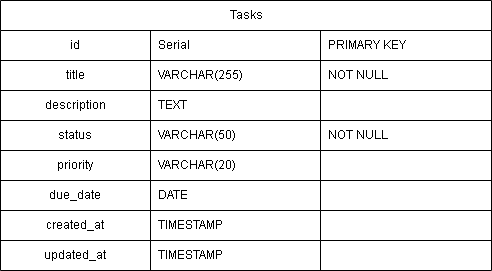

The diagram above was exported from draw.io. Its source (the exported page's mxGraphModel, read from the mxfile embedded in the PNG):
<mxGraphModel dx="992" dy="570" grid="1" gridSize="10" guides="1" tooltips="1" connect="1" arrows="1" fold="1" page="1" pageScale="1" pageWidth="827" pageHeight="1169" math="0" shadow="0">
  <root>
    <mxCell id="0" />
    <mxCell id="1" parent="0" />
    <mxCell id="aFoieYsf44Pb1coKGInk-1" parent="1" style="shape=table;startSize=30;container=1;collapsible=1;childLayout=tableLayout;fixedRows=1;rowLines=1;fontStyle=0;align=center;resizeLast=1;html=1;perimeterSpacing=1;shadow=0;rounded=0;swimlaneLine=1;" value="Tasks" vertex="1">
      <mxGeometry height="270" width="491" x="169" y="100" as="geometry" />
    </mxCell>
    <mxCell id="aFoieYsf44Pb1coKGInk-2" parent="aFoieYsf44Pb1coKGInk-1" style="shape=tableRow;horizontal=0;startSize=0;swimlaneHead=0;swimlaneBody=0;fillColor=none;collapsible=0;dropTarget=0;points=[[0,0.5],[1,0.5]];portConstraint=eastwest;top=0;left=0;right=0;bottom=1;fontStyle=0" value="" vertex="1">
      <mxGeometry height="30" width="491" y="30" as="geometry" />
    </mxCell>
    <mxCell id="aFoieYsf44Pb1coKGInk-3" parent="aFoieYsf44Pb1coKGInk-2" style="shape=partialRectangle;connectable=0;fillColor=none;top=0;left=0;bottom=0;right=0;fontStyle=0;overflow=hidden;whiteSpace=wrap;html=1;" value="id" vertex="1">
      <mxGeometry height="30" width="150" as="geometry">
        <mxRectangle height="30" width="150" as="alternateBounds" />
      </mxGeometry>
    </mxCell>
    <mxCell id="aFoieYsf44Pb1coKGInk-4" parent="aFoieYsf44Pb1coKGInk-2" style="shape=partialRectangle;connectable=0;fillColor=none;top=0;left=0;bottom=0;right=0;align=left;spacingLeft=6;fontStyle=0;overflow=hidden;whiteSpace=wrap;html=1;" value="&lt;span style=&quot;&quot;&gt;Serial&lt;/span&gt;" vertex="1">
      <mxGeometry height="30" width="170" x="150" as="geometry">
        <mxRectangle height="30" width="170" as="alternateBounds" />
      </mxGeometry>
    </mxCell>
    <mxCell id="aFoieYsf44Pb1coKGInk-14" parent="aFoieYsf44Pb1coKGInk-2" style="shape=partialRectangle;connectable=0;fillColor=none;top=0;left=0;bottom=0;right=0;align=left;spacingLeft=6;fontStyle=0;overflow=hidden;whiteSpace=wrap;html=1;" value="&lt;span style=&quot;line-height: 0%;&quot;&gt;PRIMARY KEY&lt;/span&gt;" vertex="1">
      <mxGeometry height="30" width="171" x="320" as="geometry">
        <mxRectangle height="30" width="171" as="alternateBounds" />
      </mxGeometry>
    </mxCell>
    <mxCell id="aFoieYsf44Pb1coKGInk-5" parent="aFoieYsf44Pb1coKGInk-1" style="shape=tableRow;horizontal=0;startSize=0;swimlaneHead=0;swimlaneBody=0;fillColor=none;collapsible=0;dropTarget=0;points=[[0,0.5],[1,0.5]];portConstraint=eastwest;top=0;left=0;right=0;bottom=0;perimeterSpacing=1;swimlaneFillColor=none;fontStyle=0" value="" vertex="1">
      <mxGeometry height="30" width="491" y="60" as="geometry" />
    </mxCell>
    <mxCell id="aFoieYsf44Pb1coKGInk-6" parent="aFoieYsf44Pb1coKGInk-5" style="shape=partialRectangle;connectable=0;fillColor=none;top=0;left=0;bottom=0;right=0;editable=1;overflow=hidden;whiteSpace=wrap;html=1;strokeColor=#070707;strokeWidth=1;fontStyle=0" value="title" vertex="1">
      <mxGeometry height="30" width="150" as="geometry">
        <mxRectangle height="30" width="150" as="alternateBounds" />
      </mxGeometry>
    </mxCell>
    <mxCell id="aFoieYsf44Pb1coKGInk-7" parent="aFoieYsf44Pb1coKGInk-5" style="shape=partialRectangle;connectable=0;fillColor=none;top=0;left=0;bottom=0;right=0;align=left;spacingLeft=6;overflow=hidden;whiteSpace=wrap;html=1;fontStyle=0" value="VARCHAR(255)" vertex="1">
      <mxGeometry height="30" width="170" x="150" as="geometry">
        <mxRectangle height="30" width="170" as="alternateBounds" />
      </mxGeometry>
    </mxCell>
    <mxCell id="aFoieYsf44Pb1coKGInk-15" parent="aFoieYsf44Pb1coKGInk-5" style="shape=partialRectangle;connectable=0;fillColor=none;top=0;left=0;bottom=0;right=0;align=left;spacingLeft=6;overflow=hidden;whiteSpace=wrap;html=1;fontStyle=0" value="NOT NULL" vertex="1">
      <mxGeometry height="30" width="171" x="320" as="geometry">
        <mxRectangle height="30" width="171" as="alternateBounds" />
      </mxGeometry>
    </mxCell>
    <mxCell id="aFoieYsf44Pb1coKGInk-8" parent="aFoieYsf44Pb1coKGInk-1" style="shape=tableRow;horizontal=0;startSize=0;swimlaneHead=0;swimlaneBody=0;fillColor=none;collapsible=0;dropTarget=0;points=[[0,0.5],[1,0.5]];portConstraint=eastwest;top=0;left=0;right=0;bottom=0;fontStyle=0" value="" vertex="1">
      <mxGeometry height="30" width="491" y="90" as="geometry" />
    </mxCell>
    <mxCell id="aFoieYsf44Pb1coKGInk-9" parent="aFoieYsf44Pb1coKGInk-8" style="shape=partialRectangle;connectable=0;fillColor=none;top=0;left=0;bottom=0;right=0;editable=1;overflow=hidden;whiteSpace=wrap;html=1;fontStyle=0" value="description" vertex="1">
      <mxGeometry height="30" width="150" as="geometry">
        <mxRectangle height="30" width="150" as="alternateBounds" />
      </mxGeometry>
    </mxCell>
    <mxCell id="aFoieYsf44Pb1coKGInk-10" parent="aFoieYsf44Pb1coKGInk-8" style="shape=partialRectangle;connectable=0;fillColor=none;top=0;left=0;bottom=0;right=0;align=left;spacingLeft=6;overflow=hidden;whiteSpace=wrap;html=1;fontStyle=0" value="TEXT" vertex="1">
      <mxGeometry height="30" width="170" x="150" as="geometry">
        <mxRectangle height="30" width="170" as="alternateBounds" />
      </mxGeometry>
    </mxCell>
    <mxCell id="aFoieYsf44Pb1coKGInk-16" parent="aFoieYsf44Pb1coKGInk-8" style="shape=partialRectangle;connectable=0;fillColor=none;top=0;left=0;bottom=0;right=0;align=left;spacingLeft=6;overflow=hidden;whiteSpace=wrap;html=1;fontStyle=0" vertex="1">
      <mxGeometry height="30" width="171" x="320" as="geometry">
        <mxRectangle height="30" width="171" as="alternateBounds" />
      </mxGeometry>
    </mxCell>
    <mxCell id="aFoieYsf44Pb1coKGInk-11" parent="aFoieYsf44Pb1coKGInk-1" style="shape=tableRow;horizontal=0;startSize=0;swimlaneHead=0;swimlaneBody=0;fillColor=none;collapsible=0;dropTarget=0;points=[[0,0.5],[1,0.5]];portConstraint=eastwest;top=0;left=0;right=0;bottom=0;fontStyle=0" value="" vertex="1">
      <mxGeometry height="30" width="491" y="120" as="geometry" />
    </mxCell>
    <mxCell id="aFoieYsf44Pb1coKGInk-12" parent="aFoieYsf44Pb1coKGInk-11" style="shape=partialRectangle;connectable=0;fillColor=none;top=0;left=0;bottom=0;right=0;editable=1;overflow=hidden;whiteSpace=wrap;html=1;fontStyle=0" value="status" vertex="1">
      <mxGeometry height="30" width="150" as="geometry">
        <mxRectangle height="30" width="150" as="alternateBounds" />
      </mxGeometry>
    </mxCell>
    <mxCell id="aFoieYsf44Pb1coKGInk-13" parent="aFoieYsf44Pb1coKGInk-11" style="shape=partialRectangle;connectable=0;fillColor=none;top=0;left=0;bottom=0;right=0;align=left;spacingLeft=6;overflow=hidden;whiteSpace=wrap;html=1;fontStyle=0" value="VARCHAR(50)" vertex="1">
      <mxGeometry height="30" width="170" x="150" as="geometry">
        <mxRectangle height="30" width="170" as="alternateBounds" />
      </mxGeometry>
    </mxCell>
    <mxCell id="aFoieYsf44Pb1coKGInk-17" parent="aFoieYsf44Pb1coKGInk-11" style="shape=partialRectangle;connectable=0;fillColor=none;top=0;left=0;bottom=0;right=0;align=left;spacingLeft=6;overflow=hidden;whiteSpace=wrap;html=1;fontStyle=0" value="NOT NULL" vertex="1">
      <mxGeometry height="30" width="171" x="320" as="geometry">
        <mxRectangle height="30" width="171" as="alternateBounds" />
      </mxGeometry>
    </mxCell>
    <mxCell id="aFoieYsf44Pb1coKGInk-18" parent="aFoieYsf44Pb1coKGInk-1" style="shape=tableRow;horizontal=0;startSize=0;swimlaneHead=0;swimlaneBody=0;fillColor=none;collapsible=0;dropTarget=0;points=[[0,0.5],[1,0.5]];portConstraint=eastwest;top=0;left=0;right=0;bottom=0;fontStyle=0" vertex="1">
      <mxGeometry height="30" width="491" y="150" as="geometry" />
    </mxCell>
    <mxCell id="aFoieYsf44Pb1coKGInk-19" parent="aFoieYsf44Pb1coKGInk-18" style="shape=partialRectangle;connectable=0;fillColor=none;top=0;left=0;bottom=0;right=0;editable=1;overflow=hidden;whiteSpace=wrap;html=1;fontStyle=0" value="priority" vertex="1">
      <mxGeometry height="30" width="150" as="geometry">
        <mxRectangle height="30" width="150" as="alternateBounds" />
      </mxGeometry>
    </mxCell>
    <mxCell id="aFoieYsf44Pb1coKGInk-20" parent="aFoieYsf44Pb1coKGInk-18" style="shape=partialRectangle;connectable=0;fillColor=none;top=0;left=0;bottom=0;right=0;align=left;spacingLeft=6;overflow=hidden;whiteSpace=wrap;html=1;fontStyle=0" value="VARCHAR(20)" vertex="1">
      <mxGeometry height="30" width="170" x="150" as="geometry">
        <mxRectangle height="30" width="170" as="alternateBounds" />
      </mxGeometry>
    </mxCell>
    <mxCell id="aFoieYsf44Pb1coKGInk-21" parent="aFoieYsf44Pb1coKGInk-18" style="shape=partialRectangle;connectable=0;fillColor=none;top=0;left=0;bottom=0;right=0;align=left;spacingLeft=6;overflow=hidden;whiteSpace=wrap;html=1;fontStyle=0" vertex="1">
      <mxGeometry height="30" width="171" x="320" as="geometry">
        <mxRectangle height="30" width="171" as="alternateBounds" />
      </mxGeometry>
    </mxCell>
    <mxCell id="aFoieYsf44Pb1coKGInk-22" parent="aFoieYsf44Pb1coKGInk-1" style="shape=tableRow;horizontal=0;startSize=0;swimlaneHead=0;swimlaneBody=0;fillColor=none;collapsible=0;dropTarget=0;points=[[0,0.5],[1,0.5]];portConstraint=eastwest;top=0;left=0;right=0;bottom=0;fontStyle=0" vertex="1">
      <mxGeometry height="30" width="491" y="180" as="geometry" />
    </mxCell>
    <mxCell id="aFoieYsf44Pb1coKGInk-23" parent="aFoieYsf44Pb1coKGInk-22" style="shape=partialRectangle;connectable=0;fillColor=none;top=0;left=0;bottom=0;right=0;editable=1;overflow=hidden;whiteSpace=wrap;html=1;fontStyle=0" value="due_date" vertex="1">
      <mxGeometry height="30" width="150" as="geometry">
        <mxRectangle height="30" width="150" as="alternateBounds" />
      </mxGeometry>
    </mxCell>
    <mxCell id="aFoieYsf44Pb1coKGInk-24" parent="aFoieYsf44Pb1coKGInk-22" style="shape=partialRectangle;connectable=0;fillColor=none;top=0;left=0;bottom=0;right=0;align=left;spacingLeft=6;overflow=hidden;whiteSpace=wrap;html=1;fontStyle=0" value="DATE" vertex="1">
      <mxGeometry height="30" width="170" x="150" as="geometry">
        <mxRectangle height="30" width="170" as="alternateBounds" />
      </mxGeometry>
    </mxCell>
    <mxCell id="aFoieYsf44Pb1coKGInk-25" parent="aFoieYsf44Pb1coKGInk-22" style="shape=partialRectangle;connectable=0;fillColor=none;top=0;left=0;bottom=0;right=0;align=left;spacingLeft=6;overflow=hidden;whiteSpace=wrap;html=1;fontStyle=0" vertex="1">
      <mxGeometry height="30" width="171" x="320" as="geometry">
        <mxRectangle height="30" width="171" as="alternateBounds" />
      </mxGeometry>
    </mxCell>
    <mxCell id="aFoieYsf44Pb1coKGInk-30" parent="aFoieYsf44Pb1coKGInk-1" style="shape=tableRow;horizontal=0;startSize=0;swimlaneHead=0;swimlaneBody=0;fillColor=none;collapsible=0;dropTarget=0;points=[[0,0.5],[1,0.5]];portConstraint=eastwest;top=0;left=0;right=0;bottom=0;fontStyle=0" vertex="1">
      <mxGeometry height="30" width="491" y="210" as="geometry" />
    </mxCell>
    <mxCell id="aFoieYsf44Pb1coKGInk-31" parent="aFoieYsf44Pb1coKGInk-30" style="shape=partialRectangle;connectable=0;fillColor=none;top=0;left=0;bottom=0;right=0;editable=1;overflow=hidden;whiteSpace=wrap;html=1;fontStyle=0" value="created_at" vertex="1">
      <mxGeometry height="30" width="150" as="geometry">
        <mxRectangle height="30" width="150" as="alternateBounds" />
      </mxGeometry>
    </mxCell>
    <mxCell id="aFoieYsf44Pb1coKGInk-32" parent="aFoieYsf44Pb1coKGInk-30" style="shape=partialRectangle;connectable=0;fillColor=none;top=0;left=0;bottom=0;right=0;align=left;spacingLeft=6;overflow=hidden;whiteSpace=wrap;html=1;fontStyle=0" value="TIMESTAMP" vertex="1">
      <mxGeometry height="30" width="170" x="150" as="geometry">
        <mxRectangle height="30" width="170" as="alternateBounds" />
      </mxGeometry>
    </mxCell>
    <mxCell id="aFoieYsf44Pb1coKGInk-33" parent="aFoieYsf44Pb1coKGInk-30" style="shape=partialRectangle;connectable=0;fillColor=none;top=0;left=0;bottom=0;right=0;align=left;spacingLeft=6;overflow=hidden;whiteSpace=wrap;html=1;fontStyle=0" vertex="1">
      <mxGeometry height="30" width="171" x="320" as="geometry">
        <mxRectangle height="30" width="171" as="alternateBounds" />
      </mxGeometry>
    </mxCell>
    <mxCell id="aFoieYsf44Pb1coKGInk-26" parent="aFoieYsf44Pb1coKGInk-1" style="shape=tableRow;horizontal=0;startSize=0;swimlaneHead=0;swimlaneBody=0;fillColor=none;collapsible=0;dropTarget=0;points=[[0,0.5],[1,0.5]];portConstraint=eastwest;top=0;left=0;right=0;bottom=0;fontStyle=0" vertex="1">
      <mxGeometry height="30" width="491" y="240" as="geometry" />
    </mxCell>
    <mxCell id="aFoieYsf44Pb1coKGInk-27" parent="aFoieYsf44Pb1coKGInk-26" style="shape=partialRectangle;connectable=0;fillColor=none;top=0;left=0;bottom=0;right=0;editable=1;overflow=hidden;whiteSpace=wrap;html=1;fontStyle=0" value="updated_at" vertex="1">
      <mxGeometry height="30" width="150" as="geometry">
        <mxRectangle height="30" width="150" as="alternateBounds" />
      </mxGeometry>
    </mxCell>
    <mxCell id="aFoieYsf44Pb1coKGInk-28" parent="aFoieYsf44Pb1coKGInk-26" style="shape=partialRectangle;connectable=0;fillColor=none;top=0;left=0;bottom=0;right=0;align=left;spacingLeft=6;overflow=hidden;whiteSpace=wrap;html=1;fontStyle=0" value="TIMESTAMP" vertex="1">
      <mxGeometry height="30" width="170" x="150" as="geometry">
        <mxRectangle height="30" width="170" as="alternateBounds" />
      </mxGeometry>
    </mxCell>
    <mxCell id="aFoieYsf44Pb1coKGInk-29" parent="aFoieYsf44Pb1coKGInk-26" style="shape=partialRectangle;connectable=0;fillColor=none;top=0;left=0;bottom=0;right=0;align=left;spacingLeft=6;overflow=hidden;whiteSpace=wrap;html=1;fontStyle=0" vertex="1">
      <mxGeometry height="30" width="171" x="320" as="geometry">
        <mxRectangle height="30" width="171" as="alternateBounds" />
      </mxGeometry>
    </mxCell>
  </root>
</mxGraphModel>